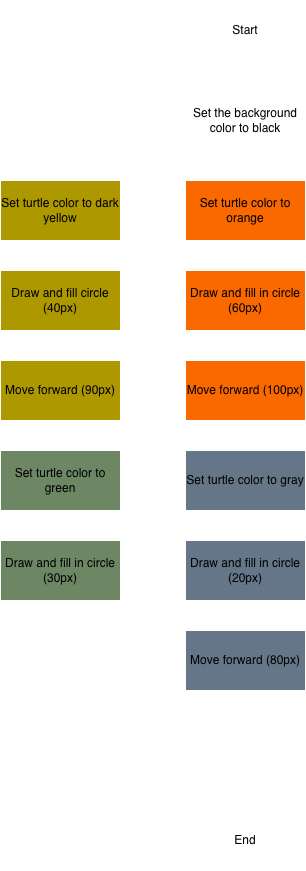

The diagram above was exported from draw.io. Its source (the exported page's mxGraphModel, read from the mxfile embedded in the PNG):
<mxGraphModel dx="2052" dy="1114" grid="1" gridSize="10" guides="1" tooltips="1" connect="1" arrows="1" fold="1" page="1" pageScale="1" pageWidth="850" pageHeight="1100" background="none" math="0" shadow="0">
  <root>
    <mxCell id="0" />
    <mxCell id="1" parent="0" />
    <mxCell id="bKLs_ZrQVhneqqfIE5Az-24" edge="1" parent="1" source="bKLs_ZrQVhneqqfIE5Az-20" style="edgeStyle=orthogonalEdgeStyle;rounded=0;orthogonalLoop=1;jettySize=auto;html=1;strokeColor=#FFFFFF;fontColor=#000000;" target="bKLs_ZrQVhneqqfIE5Az-23" value="">
      <mxGeometry relative="1" as="geometry" />
    </mxCell>
    <mxCell id="bKLs_ZrQVhneqqfIE5Az-20" parent="1" style="rounded=0;whiteSpace=wrap;html=1;fontColor=#000000;fillColor=default;strokeColor=#FFFFFF;" value="Start" vertex="1">
      <mxGeometry height="60" width="120" x="365" y="50" as="geometry" />
    </mxCell>
    <mxCell id="bKLs_ZrQVhneqqfIE5Az-23" parent="1" style="rounded=0;whiteSpace=wrap;html=1;fontColor=#000000;fillColor=default;strokeColor=#FFFFFF;" value="Set the background color to black" vertex="1">
      <mxGeometry height="60" width="120" x="365" y="140" as="geometry" />
    </mxCell>
    <mxCell id="bKLs_ZrQVhneqqfIE5Az-28" edge="1" parent="1" style="edgeStyle=orthogonalEdgeStyle;rounded=0;orthogonalLoop=1;jettySize=auto;html=1;strokeColor=#FFFFFF;fontColor=#000000;" target="bKLs_ZrQVhneqqfIE5Az-30" value="">
      <mxGeometry relative="1" as="geometry">
        <mxPoint x="425" y="200" as="sourcePoint" />
      </mxGeometry>
    </mxCell>
    <mxCell id="bKLs_ZrQVhneqqfIE5Az-32" edge="1" parent="1" source="bKLs_ZrQVhneqqfIE5Az-30" style="edgeStyle=orthogonalEdgeStyle;rounded=0;orthogonalLoop=1;jettySize=auto;html=1;strokeColor=#FFFFFF;fontColor=#000000;" target="bKLs_ZrQVhneqqfIE5Az-31" value="">
      <mxGeometry relative="1" as="geometry" />
    </mxCell>
    <mxCell id="bKLs_ZrQVhneqqfIE5Az-30" parent="1" style="rounded=0;whiteSpace=wrap;html=1;fontColor=#000000;fillColor=#fa6800;strokeColor=#FFFFFF;" value="Set turtle color to orange" vertex="1">
      <mxGeometry height="60" width="120" x="365" y="230" as="geometry" />
    </mxCell>
    <mxCell id="bKLs_ZrQVhneqqfIE5Az-34" edge="1" parent="1" source="bKLs_ZrQVhneqqfIE5Az-31" style="edgeStyle=orthogonalEdgeStyle;rounded=0;orthogonalLoop=1;jettySize=auto;html=1;strokeColor=#FFFFFF;fontColor=#000000;" target="bKLs_ZrQVhneqqfIE5Az-33" value="">
      <mxGeometry relative="1" as="geometry" />
    </mxCell>
    <mxCell id="bKLs_ZrQVhneqqfIE5Az-31" parent="1" style="rounded=0;whiteSpace=wrap;html=1;fontColor=#000000;fillColor=#fa6800;strokeColor=#FFFFFF;" value="Draw and fill in circle (60px)" vertex="1">
      <mxGeometry height="60" width="120" x="365" y="320" as="geometry" />
    </mxCell>
    <mxCell id="bKLs_ZrQVhneqqfIE5Az-36" edge="1" parent="1" source="bKLs_ZrQVhneqqfIE5Az-33" style="edgeStyle=orthogonalEdgeStyle;rounded=0;orthogonalLoop=1;jettySize=auto;html=1;exitX=0.5;exitY=1;exitDx=0;exitDy=0;strokeColor=#FFFFFF;fontColor=#000000;" target="bKLs_ZrQVhneqqfIE5Az-35" value="">
      <mxGeometry relative="1" as="geometry">
        <Array as="points">
          <mxPoint x="425" y="480" />
          <mxPoint x="425" y="480" />
        </Array>
      </mxGeometry>
    </mxCell>
    <mxCell id="bKLs_ZrQVhneqqfIE5Az-33" parent="1" style="rounded=0;whiteSpace=wrap;html=1;fontColor=#000000;fillColor=#fa6800;strokeColor=#FFFFFF;" value="Move forward (100px)" vertex="1">
      <mxGeometry height="60" width="120" x="365" y="410" as="geometry" />
    </mxCell>
    <mxCell id="bKLs_ZrQVhneqqfIE5Az-38" edge="1" parent="1" source="bKLs_ZrQVhneqqfIE5Az-35" style="edgeStyle=orthogonalEdgeStyle;rounded=0;orthogonalLoop=1;jettySize=auto;html=1;strokeColor=#FFFFFF;fontColor=#000000;" target="bKLs_ZrQVhneqqfIE5Az-37" value="">
      <mxGeometry relative="1" as="geometry" />
    </mxCell>
    <mxCell id="bKLs_ZrQVhneqqfIE5Az-35" parent="1" style="rounded=0;whiteSpace=wrap;html=1;fontColor=#000000;fillColor=#647687;strokeColor=#FFFFFF;" value="Set turtle color to gray" vertex="1">
      <mxGeometry height="60" width="120" x="365" y="500" as="geometry" />
    </mxCell>
    <mxCell id="bKLs_ZrQVhneqqfIE5Az-40" edge="1" parent="1" source="bKLs_ZrQVhneqqfIE5Az-37" style="edgeStyle=orthogonalEdgeStyle;rounded=0;orthogonalLoop=1;jettySize=auto;html=1;strokeColor=#FFFFFF;fontColor=#000000;" target="bKLs_ZrQVhneqqfIE5Az-39" value="">
      <mxGeometry relative="1" as="geometry" />
    </mxCell>
    <mxCell id="bKLs_ZrQVhneqqfIE5Az-37" parent="1" style="rounded=0;whiteSpace=wrap;html=1;fontColor=#000000;fillColor=#647687;strokeColor=#FFFFFF;" value="Draw and fill in circle (20px)" vertex="1">
      <mxGeometry height="60" width="120" x="365" y="590" as="geometry" />
    </mxCell>
    <mxCell id="bKLs_ZrQVhneqqfIE5Az-42" edge="1" parent="1" source="bKLs_ZrQVhneqqfIE5Az-39" style="edgeStyle=orthogonalEdgeStyle;rounded=0;orthogonalLoop=1;jettySize=auto;html=1;strokeColor=#FFFFFF;fontColor=#000000;" target="bKLs_ZrQVhneqqfIE5Az-41" value="">
      <mxGeometry relative="1" as="geometry">
        <Array as="points">
          <mxPoint x="330" y="710" />
          <mxPoint x="330" y="260" />
        </Array>
      </mxGeometry>
    </mxCell>
    <mxCell id="bKLs_ZrQVhneqqfIE5Az-39" parent="1" style="rounded=0;whiteSpace=wrap;html=1;fontColor=#000000;fillColor=#647687;strokeColor=#FFFFFF;" value="Move forward (80px)" vertex="1">
      <mxGeometry height="60" width="120" x="365" y="680" as="geometry" />
    </mxCell>
    <mxCell id="bKLs_ZrQVhneqqfIE5Az-44" edge="1" parent="1" source="bKLs_ZrQVhneqqfIE5Az-41" style="edgeStyle=orthogonalEdgeStyle;rounded=0;orthogonalLoop=1;jettySize=auto;html=1;strokeColor=#FFFFFF;fontColor=#000000;" target="bKLs_ZrQVhneqqfIE5Az-43" value="">
      <mxGeometry relative="1" as="geometry" />
    </mxCell>
    <mxCell id="bKLs_ZrQVhneqqfIE5Az-41" parent="1" style="rounded=0;whiteSpace=wrap;html=1;fontColor=#000000;fillColor=#AD9800;strokeColor=#FFFFFF;" value="Set turtle color to dark yellow" vertex="1">
      <mxGeometry height="60" width="120" x="180" y="230" as="geometry" />
    </mxCell>
    <mxCell id="bKLs_ZrQVhneqqfIE5Az-46" edge="1" parent="1" source="bKLs_ZrQVhneqqfIE5Az-43" style="edgeStyle=orthogonalEdgeStyle;rounded=0;orthogonalLoop=1;jettySize=auto;html=1;strokeColor=#FFFFFF;fontColor=#000000;" target="bKLs_ZrQVhneqqfIE5Az-45" value="">
      <mxGeometry relative="1" as="geometry" />
    </mxCell>
    <mxCell id="bKLs_ZrQVhneqqfIE5Az-43" parent="1" style="rounded=0;whiteSpace=wrap;html=1;fontColor=#000000;fillColor=#AD9800;strokeColor=#FFFFFF;" value="Draw and fill circle (40px)" vertex="1">
      <mxGeometry height="60" width="120" x="180" y="320" as="geometry" />
    </mxCell>
    <mxCell id="bKLs_ZrQVhneqqfIE5Az-48" edge="1" parent="1" source="bKLs_ZrQVhneqqfIE5Az-45" style="edgeStyle=orthogonalEdgeStyle;rounded=0;orthogonalLoop=1;jettySize=auto;html=1;strokeColor=#FFFFFF;fontColor=#000000;" target="bKLs_ZrQVhneqqfIE5Az-47" value="">
      <mxGeometry relative="1" as="geometry" />
    </mxCell>
    <mxCell id="bKLs_ZrQVhneqqfIE5Az-45" parent="1" style="rounded=0;whiteSpace=wrap;html=1;fontColor=#000000;fillColor=#AD9800;strokeColor=#FFFFFF;" value="Move forward (90px)" vertex="1">
      <mxGeometry height="60" width="120" x="180" y="410" as="geometry" />
    </mxCell>
    <mxCell id="bKLs_ZrQVhneqqfIE5Az-50" edge="1" parent="1" source="bKLs_ZrQVhneqqfIE5Az-47" style="edgeStyle=orthogonalEdgeStyle;rounded=0;orthogonalLoop=1;jettySize=auto;html=1;strokeColor=#FFFFFF;fontColor=#000000;" target="bKLs_ZrQVhneqqfIE5Az-49" value="">
      <mxGeometry relative="1" as="geometry" />
    </mxCell>
    <mxCell id="bKLs_ZrQVhneqqfIE5Az-47" parent="1" style="rounded=0;whiteSpace=wrap;html=1;fontColor=#000000;fillColor=#6d8764;strokeColor=#FFFFFF;" value="Set turtle color to green" vertex="1">
      <mxGeometry height="60" width="120" x="180" y="500" as="geometry" />
    </mxCell>
    <mxCell id="bKLs_ZrQVhneqqfIE5Az-54" edge="1" parent="1" source="bKLs_ZrQVhneqqfIE5Az-49" style="edgeStyle=orthogonalEdgeStyle;rounded=0;orthogonalLoop=1;jettySize=auto;html=1;strokeColor=#FFFFFF;fontColor=#000000;" value="">
      <mxGeometry relative="1" as="geometry">
        <Array as="points">
          <mxPoint x="230" y="800" />
          <mxPoint x="425" y="800" />
        </Array>
        <mxPoint x="425" y="860" as="targetPoint" />
      </mxGeometry>
    </mxCell>
    <mxCell id="bKLs_ZrQVhneqqfIE5Az-49" parent="1" style="rounded=0;whiteSpace=wrap;html=1;fontColor=#000000;fillColor=#6d8764;strokeColor=#FFFFFF;" value="Draw and fill in circle (30px)" vertex="1">
      <mxGeometry height="60" width="120" x="180" y="590" as="geometry" />
    </mxCell>
    <mxCell id="bKLs_ZrQVhneqqfIE5Az-55" parent="1" style="rounded=0;whiteSpace=wrap;html=1;fontColor=#000000;fillColor=default;strokeColor=#FFFFFF;" value="End" vertex="1">
      <mxGeometry height="60" width="120" x="365" y="860" as="geometry" />
    </mxCell>
  </root>
</mxGraphModel>